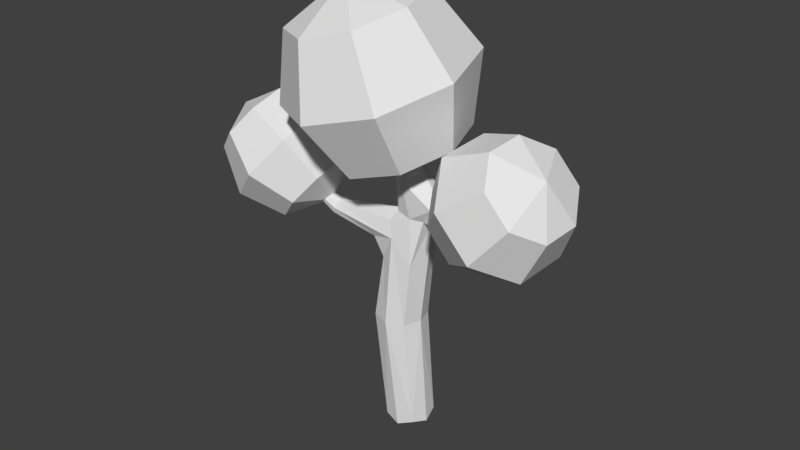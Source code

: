 # Source: SimpleTree.blend  (saved by Blender 2.79.0; exported with 4.5.12 LTS)
import bpy
from mathutils import Matrix  # noqa: F401  (used for matrix-valued properties, if any)

bpy.ops.wm.read_factory_settings(use_empty=True)
scene = bpy.context.scene
scene.name = 'Scene'

# ---- collections
col_collection_1 = bpy.data.collections.new('Collection 1'); scene.collection.children.link(col_collection_1)

# ---- materials (node trees are filled in below, after node groups)
mat_lowpolycolorstexture = bpy.data.materials.new('LowPolyColorsTexture')
mat_lowpolycolorstexture.alpha_threshold = 0.0
mat_lowpolycolorstexture.use_transparent_shadow = False
mat_lowpolycolorstexture.roughness = 0.5

# ---- material node trees

# ---- world
world_world = bpy.data.worlds.new('World'); scene.world = world_world
world_world.color = (0.05088, 0.05088, 0.05088)
world_world.use_sun_shadow = False
world_world.sun_shadow_jitter_overblur = 0.0
world_world.cycles.sampling_method = 'MANUAL'

# ---- meshes
me_sphere_003 = bpy.data.meshes.new('Sphere.003')
me_sphere_003.from_pydata([(0.03042, -0.05962, 2.931), (0.1836, 0.004075, 4.685), (0.543, 0.3028, 4.125), (0.4796, 0.2764, 3.398), (0.3276, -0.4864, 4.615), (0.7466, -0.3909, 4.025), (0.6235, -0.2141, 3.328), (0.08822, -0.9195, 4.468), (0.4081, -1.003, 3.817), (0.3841, -0.6472, 3.181), (-0.3942, -1.041, 4.331), (-0.2742, -1.176, 3.624), (-0.09834, -0.7691, 3.044), (-0.3881, -0.4447, 4.752), (-0.8372, -0.7807, 4.285), (-0.9007, -0.8071, 3.558), (-0.5413, -0.5084, 2.998), (-0.9811, -0.2902, 4.355), (-1.104, -0.1134, 3.658), (-0.6852, -0.0179, 3.068), (-0.7418, 0.1428, 4.502), (-0.7657, 0.499, 3.865), (-0.4459, 0.4151, 3.215), (-0.2593, 0.2647, 4.639), (-0.0834, 0.6714, 4.059), (0.03661, 0.537, 3.352), (-0.9207, -0.1327, 2.366), (-1.604, 0.06055, 3.336), (-1.19, 0.2663, 3.15), (-0.9075, 0.1863, 2.748), (-1.469, -0.2509, 3.43), (-0.9994, -0.1741, 3.282), (-0.7725, -0.1251, 2.842), (-1.505, -0.582, 3.316), (-1.051, -0.6424, 3.121), (-0.8088, -0.4563, 2.728), (-1.691, -0.7388, 3.062), (-1.314, -0.8642, 2.762), (-0.9951, -0.6131, 2.474), (-1.905, -0.3105, 3.198), (-1.918, -0.6295, 2.816), (-1.636, -0.7096, 2.414), (-1.222, -0.5038, 2.228), (-2.053, -0.3181, 2.723), (-1.826, -0.2692, 2.282), (-1.357, -0.1924, 2.135), (-2.017, 0.01301, 2.837), (-1.775, 0.1991, 2.443), (-1.321, 0.1387, 2.249), (-1.831, 0.1699, 3.091), (-1.512, 0.4209, 2.803), (-1.135, 0.2956, 2.503), (0.7205, -0.1843, 2.568), (1.889, -0.2038, 3.007), (1.665, -0.03757, 2.572), (1.181, -0.02949, 2.39), (1.845, -0.5633, 2.956), (1.603, -0.546, 2.5), (1.137, -0.389, 2.339), (1.643, -0.8241, 3.114), (1.317, -0.9147, 2.723), (0.9347, -0.6497, 2.497), (1.402, -0.8334, 3.389), (0.9755, -0.9279, 3.112), (0.6933, -0.659, 2.772), (1.723, -0.4309, 3.441), (1.262, -0.5857, 3.619), (0.7781, -0.5777, 3.437), (0.5537, -0.4114, 3.002), (1.306, -0.2262, 3.67), (0.8405, -0.06927, 3.509), (0.5978, -0.05191, 3.053), (1.508, 0.03452, 3.512), (1.126, 0.2995, 3.286), (0.7997, 0.2088, 2.895), (1.75, 0.0438, 3.237), (1.467, 0.3126, 2.897), (1.041, 0.2181, 2.62), (-0.09159, -0.209, 2.223), (0.3629, 0.1032, 2.564), (0.3357, -0.1507, 2.625), (-0.08875, -0.1519, 3.329), (6.085e-08, 4.678e-08, 2.388e-08), (-0.3882, -0.03348, 2.118), (-0.2853, 0.1592, 2.258), (-0.01606, 0.2339, 2.176), (0.1124, -0.002622, 1.293), (-0.1431, -0.246, 1.289), (-0.2815, 0.009285, 1.953), (-0.08469, -0.1475, 2.904), (-0.08896, 0.04444, 2.947), (0.1132, 0.0432, 2.97), (0.1245, -0.1424, 2.94), (-0.04279, -0.2359, 3.265), (-0.2209, 0.004542, 0.06538), (-0.01194, 0.2193, 0.09365), (0.2017, -0.004085, 0.1112), (-0.01392, -0.2123, 0.08838), (-0.3842, 0.009354, 1.252), (-0.1308, 0.2528, 1.285), (0.2294, 0.02301, 2.439), (0.08988, -0.1596, 2.471), (-0.1275, -0.005916, 2.47), (0.02734, 0.2004, 2.476), (-0.8923, -0.1269, 2.24), (-0.8781, -0.04124, 2.315), (-0.8284, -0.114, 2.389), (-0.8354, -0.1968, 2.31), (0.5838, -0.1665, 2.457), (0.3811, -0.05732, 2.663), (0.6381, -0.1152, 2.393), (0.6051, -0.1032, 2.535), (0.6405, -0.04103, 2.459), (0.01443, 0.1376, 2.871), (0.3617, 0.0577, 2.655), (-0.2195, 0.1923, 2.011), (-0.4469, 0.0595, 2.171), (-0.2301, -0.1648, 1.964), (-0.1839, 0.1672, 0.1197), (0.1592, 0.1684, 0.1623), (0.1514, -0.1754, 0.1624), (0.2109, -0.1052, 2.456), (0.6601, -0.06822, 2.416), (-0.1904, -0.1677, 0.1253), (-0.1639, -0.1671, 3.259), (-0.1092, -0.05396, 3.302), (0.007509, -0.1159, 3.317), (-1.311, -0.2616, 2.642), (-1.282, -0.3178, 2.657), (1.117, -0.4053, 2.885), (1.135, -0.3451, 2.906), (-0.3561, -0.1532, 2.148), (-0.8642, -0.1823, 2.254), (-0.2056, 0.131, 2.404), (-0.3196, 0.1952, 1.286), (0.05486, 0.1858, 1.289), (0.04581, -0.188, 1.29), (0.1709, 0.185, 2.472), (0.1066, -0.1726, 1.959), (0.02102, -0.2121, 2.879), (-0.1402, -0.06437, 2.925), (0.1764, -0.0509, 2.931), (-0.3287, -0.1794, 1.288), (-0.1456, -0.1617, 2.398), (-0.06454, -0.1371, 2.506), (-0.1116, 0.1408, 2.512), (-0.8988, -0.06594, 2.259), (-0.859, -0.06079, 2.377), (-0.8207, -0.1737, 2.369), (0.3544, 0.05631, 2.454), (0.6095, -0.1585, 2.408), (0.5894, -0.1512, 2.518), (0.6248, -0.05458, 2.514)], [], [(25, 24, 2, 3), (23, 13, 1), (0, 25, 3), (24, 23, 1, 2), (0, 3, 6), (2, 1, 4, 5), (3, 2, 5, 6), (1, 13, 4), (4, 13, 7), (0, 6, 9), (5, 4, 7, 8), (6, 5, 8, 9), (9, 8, 11, 12), (7, 13, 10), (0, 9, 12), (8, 7, 10, 11), (12, 11, 15, 16), (10, 13, 14), (0, 12, 16), (11, 10, 14, 15), (16, 15, 18, 19), (14, 13, 17), (0, 16, 19), (15, 14, 17, 18), (19, 18, 21, 22), (17, 13, 20), (0, 19, 22), (18, 17, 20, 21), (22, 21, 24, 25), (20, 13, 23), (0, 22, 25), (21, 20, 23, 24), (51, 50, 28, 29), (49, 39, 27), (26, 51, 29), (50, 49, 27, 28), (26, 29, 32), (28, 27, 30, 31), (29, 28, 31, 32), (27, 39, 30), (30, 39, 33), (26, 32, 35), (31, 30, 33, 34), (32, 31, 34, 35), (35, 34, 37, 38), (33, 39, 36), (26, 35, 38), (34, 33, 36, 37), (38, 37, 41, 42), (36, 39, 40), (26, 38, 42), (37, 36, 40, 41), (42, 41, 44, 45), (40, 39, 43), (26, 42, 45), (41, 40, 43, 44), (45, 44, 47, 48), (43, 39, 46), (26, 45, 48), (44, 43, 46, 47), (48, 47, 50, 51), (46, 39, 49), (26, 48, 51), (47, 46, 49, 50), (77, 76, 54, 55), (75, 65, 53), (52, 77, 55), (76, 75, 53, 54), (52, 55, 58), (54, 53, 56, 57), (55, 54, 57, 58), (53, 65, 56), (56, 65, 59), (52, 58, 61), (57, 56, 59, 60), (58, 57, 60, 61), (61, 60, 63, 64), (59, 65, 62), (52, 61, 64), (60, 59, 62, 63), (64, 63, 67, 68), (62, 65, 66), (52, 64, 68), (63, 62, 66, 67), (68, 67, 70, 71), (66, 65, 69), (52, 68, 71), (67, 66, 69, 70), (71, 70, 73, 74), (69, 65, 72), (52, 71, 74), (70, 69, 72, 73), (74, 73, 76, 77), (72, 65, 75), (52, 74, 77), (73, 72, 75, 76), (80, 139, 101), (142, 88, 98), (88, 134, 98), (103, 145, 113), (113, 145, 90), (106, 133, 147), (78, 138, 101), (140, 145, 102), (102, 144, 140), (79, 149, 137), (106, 148, 143), (143, 102, 106), (102, 133, 106), (83, 116, 115), (115, 88, 83), (92, 139, 141), (109, 114, 141), (79, 113, 91), (92, 141, 93), (92, 93, 139), (89, 93, 124), (139, 89, 140, 144), (100, 149, 110), (112, 149, 79), (111, 152, 109), (101, 139, 144), (101, 121, 80), (113, 137, 103), (90, 145, 140), (147, 133, 105), (101, 143, 78), (148, 107, 78, 143), (100, 137, 149), (131, 78, 107, 132), (146, 105, 84, 116), (132, 104, 83, 131), (84, 105, 133), (146, 116, 83, 104), (123, 94, 82, 97), (81, 93, 126), (81, 126, 125), (81, 125, 124), (81, 124, 93), (118, 95, 82, 94), (119, 96, 82, 95), (120, 97, 82, 96), (117, 131, 83, 88), (80, 109, 141, 139), (133, 103, 85, 84), (84, 115, 116), (85, 115, 84), (114, 79, 91, 141), (85, 103, 137), (135, 99, 85, 137), (79, 137, 113), (121, 138, 100), (101, 138, 121), (131, 117, 78), (115, 134, 88), (88, 142, 117), (115, 85, 99, 134), (86, 100, 138, 136), (137, 100, 86, 135), (87, 78, 117, 142), (136, 138, 78, 87), (124, 125, 90, 140), (89, 139, 93), (124, 140, 89), (125, 113, 90), (125, 126, 91, 113), (126, 141, 91), (98, 94, 123, 142), (93, 141, 126), (118, 94, 98, 134), (134, 99, 95, 118), (119, 95, 99, 135), (86, 96, 119, 135), (120, 96, 86, 136), (87, 97, 120, 136), (123, 97, 87, 142), (128, 127, 104, 132), (144, 143, 101), (145, 133, 102), (102, 143, 144), (103, 133, 145), (127, 146, 104), (127, 128, 106, 147), (127, 147, 105), (105, 146, 127), (128, 148, 106), (150, 121, 100, 110), (128, 132, 107), (107, 148, 128), (152, 112, 79, 114), (121, 150, 108), (108, 80, 121), (109, 152, 114), (151, 111, 109, 80), (110, 149, 122), (151, 80, 108), (130, 129, 110, 122), (112, 122, 149), (129, 150, 110), (129, 130, 111, 151), (129, 151, 108), (108, 150, 129), (130, 152, 111), (130, 122, 112), (112, 152, 130)])
_uv = me_sphere_003.uv_layers.new(name='UVMap')
_uv.uv.foreach_set('vector', [0.2758, 0.9008, 0.3258, 0.9008, 0.3258, 0.9508, 0.2758, 0.9508, 0.2758, 0.9008, 0.3258, 0.9008, 0.3258, 0.9508, 0.2758, 0.9008, 0.3258, 0.9008, 0.3258, 0.9508, 0.2758, 0.9008, 0.3258, 0.9008, 0.3258, 0.9508, 0.2758, 0.9508, 0.2758, 0.9008, 0.3258, 0.9008, 0.3258, 0.9508, 0.2758, 0.9008, 0.3258, 0.9008, 0.3258, 0.9508, 0.2758, 0.9508, 0.2758, 0.9008, 0.3258, 0.9008, 0.3258, 0.9508, 0.2758, 0.9508, 0.2758, 0.9008, 0.3258, 0.9008, 0.3258, 0.9508, 0.2758, 0.9008, 0.3258, 0.9008, 0.3258, 0.9508, 0.2758, 0.9008, 0.3258, 0.9008, 0.3258, 0.9508, 0.2758, 0.9008, 0.3258, 0.9008, 0.3258, 0.9508, 0.2758, 0.9508, 0.2758, 0.9008, 0.3258, 0.9008, 0.3258, 0.9508, 0.2758, 0.9508, 0.2758, 0.9008, 0.3258, 0.9008, 0.3258, 0.9508, 0.2758, 0.9508, 0.2758, 0.9008, 0.3258, 0.9008, 0.3258, 0.9508, 0.2758, 0.9008, 0.3258, 0.9008, 0.3258, 0.9508, 0.2758, 0.9008, 0.3258, 0.9008, 0.3258, 0.9508, 0.2758, 0.9508, 0.2758, 0.9008, 0.3258, 0.9008, 0.3258, 0.9508, 0.2758, 0.9508, 0.2758, 0.9008, 0.3258, 0.9008, 0.3258, 0.9508, 0.2758, 0.9008, 0.3258, 0.9008, 0.3258, 0.9508, 0.2758, 0.9008, 0.3258, 0.9008, 0.3258, 0.9508, 0.2758, 0.9508, 0.2758, 0.9008, 0.3258, 0.9008, 0.3258, 0.9508, 0.2758, 0.9508, 0.2758, 0.9008, 0.3258, 0.9008, 0.3258, 0.9508, 0.2758, 0.9008, 0.3258, 0.9008, 0.3258, 0.9508, 0.2758, 0.9008, 0.3258, 0.9008, 0.3258, 0.9508, 0.2758, 0.9508, 0.2758, 0.9008, 0.3258, 0.9008, 0.3258, 0.9508, 0.2758, 0.9508, 0.2758, 0.9008, 0.3258, 0.9008, 0.3258, 0.9508, 0.2758, 0.9008, 0.3258, 0.9008, 0.3258, 0.9508, 0.2758, 0.9008, 0.3258, 0.9008, 0.3258, 0.9508, 0.2758, 0.9508, 0.2758, 0.9008, 0.3258, 0.9008, 0.3258, 0.9508, 0.2758, 0.9508, 0.2758, 0.9008, 0.3258, 0.9008, 0.3258, 0.9508, 0.2758, 0.9008, 0.3258, 0.9008, 0.3258, 0.9508, 0.2758, 0.9008, 0.3258, 0.9008, 0.3258, 0.9508, 0.2758, 0.9508, 0.268, 0.9047, 0.318, 0.9047, 0.318, 0.9547, 0.268, 0.9547, 0.268, 0.9047, 0.318, 0.9047, 0.318, 0.9547, 0.268, 0.9047, 0.318, 0.9047, 0.318, 0.9547, 0.268, 0.9047, 0.318, 0.9047, 0.318, 0.9547, 0.268, 0.9547, 0.268, 0.9047, 0.318, 0.9047, 0.318, 0.9547, 0.268, 0.9047, 0.318, 0.9047, 0.318, 0.9547, 0.268, 0.9547, 0.268, 0.9047, 0.318, 0.9047, 0.318, 0.9547, 0.268, 0.9547, 0.268, 0.9047, 0.318, 0.9047, 0.318, 0.9547, 0.268, 0.9047, 0.318, 0.9047, 0.318, 0.9547, 0.268, 0.9047, 0.318, 0.9047, 0.318, 0.9547, 0.268, 0.9047, 0.318, 0.9047, 0.318, 0.9547, 0.268, 0.9547, 0.268, 0.9047, 0.318, 0.9047, 0.318, 0.9547, 0.268, 0.9547, 0.268, 0.9047, 0.318, 0.9047, 0.318, 0.9547, 0.268, 0.9547, 0.268, 0.9047, 0.318, 0.9047, 0.318, 0.9547, 0.268, 0.9047, 0.318, 0.9047, 0.318, 0.9547, 0.268, 0.9047, 0.318, 0.9047, 0.318, 0.9547, 0.268, 0.9547, 0.268, 0.9047, 0.318, 0.9047, 0.318, 0.9547, 0.268, 0.9547, 0.268, 0.9047, 0.318, 0.9047, 0.318, 0.9547, 0.268, 0.9047, 0.318, 0.9047, 0.318, 0.9547, 0.268, 0.9047, 0.318, 0.9047, 0.318, 0.9547, 0.268, 0.9547, 0.268, 0.9047, 0.318, 0.9047, 0.318, 0.9547, 0.268, 0.9547, 0.268, 0.9047, 0.318, 0.9047, 0.318, 0.9547, 0.268, 0.9047, 0.318, 0.9047, 0.318, 0.9547, 0.268, 0.9047, 0.318, 0.9047, 0.318, 0.9547, 0.268, 0.9547, 0.268, 0.9047, 0.318, 0.9047, 0.318, 0.9547, 0.268, 0.9547, 0.268, 0.9047, 0.318, 0.9047, 0.318, 0.9547, 0.268, 0.9047, 0.318, 0.9047, 0.318, 0.9547, 0.268, 0.9047, 0.318, 0.9047, 0.318, 0.9547, 0.268, 0.9547, 0.268, 0.9047, 0.318, 0.9047, 0.318, 0.9547, 0.268, 0.9547, 0.268, 0.9047, 0.318, 0.9047, 0.318, 0.9547, 0.268, 0.9047, 0.318, 0.9047, 0.318, 0.9547, 0.268, 0.9047, 0.318, 0.9047, 0.318, 0.9547, 0.268, 0.9547, 0.2758, 0.9008, 0.3258, 0.9008, 0.3258, 0.9508, 0.2758, 0.9508, 0.2758, 0.9008, 0.3258, 0.9008, 0.3258, 0.9508, 0.2758, 0.9008, 0.3258, 0.9008, 0.3258, 0.9508, 0.2758, 0.9008, 0.3258, 0.9008, 0.3258, 0.9508, 0.2758, 0.9508, 0.2758, 0.9008, 0.3258, 0.9008, 0.3258, 0.9508, 0.2758, 0.9008, 0.3258, 0.9008, 0.3258, 0.9508, 0.2758, 0.9508, 0.2758, 0.9008, 0.3258, 0.9008, 0.3258, 0.9508, 0.2758, 0.9508, 0.2758, 0.9008, 0.3258, 0.9008, 0.3258, 0.9508, 0.2758, 0.9008, 0.3258, 0.9008, 0.3258, 0.9508, 0.2758, 0.9008, 0.3258, 0.9008, 0.3258, 0.9508, 0.2758, 0.9008, 0.3258, 0.9008, 0.3258, 0.9508, 0.2758, 0.9508, 0.2758, 0.9008, 0.3258, 0.9008, 0.3258, 0.9508, 0.2758, 0.9508, 0.2758, 0.9008, 0.3258, 0.9008, 0.3258, 0.9508, 0.2758, 0.9508, 0.2758, 0.9008, 0.3258, 0.9008, 0.3258, 0.9508, 0.2758, 0.9008, 0.3258, 0.9008, 0.3258, 0.9508, 0.2758, 0.9008, 0.3258, 0.9008, 0.3258, 0.9508, 0.2758, 0.9508, 0.2758, 0.9008, 0.3258, 0.9008, 0.3258, 0.9508, 0.2758, 0.9508, 0.2758, 0.9008, 0.3258, 0.9008, 0.3258, 0.9508, 0.2758, 0.9008, 0.3258, 0.9008, 0.3258, 0.9508, 0.2758, 0.9008, 0.3258, 0.9008, 0.3258, 0.9508, 0.2758, 0.9508, 0.2758, 0.9008, 0.3258, 0.9008, 0.3258, 0.9508, 0.2758, 0.9508, 0.2758, 0.9008, 0.3258, 0.9008, 0.3258, 0.9508, 0.2758, 0.9008, 0.3258, 0.9008, 0.3258, 0.9508, 0.2758, 0.9008, 0.3258, 0.9008, 0.3258, 0.9508, 0.2758, 0.9508, 0.2758, 0.9008, 0.3258, 0.9008, 0.3258, 0.9508, 0.2758, 0.9508, 0.2758, 0.9008, 0.3258, 0.9008, 0.3258, 0.9508, 0.2758, 0.9008, 0.3258, 0.9008, 0.3258, 0.9508, 0.2758, 0.9008, 0.3258, 0.9008, 0.3258, 0.9508, 0.2758, 0.9508, 0.2758, 0.9008, 0.3258, 0.9008, 0.3258, 0.9508, 0.2758, 0.9508, 0.2758, 0.9008, 0.3258, 0.9008, 0.3258, 0.9508, 0.2758, 0.9008, 0.3258, 0.9008, 0.3258, 0.9508, 0.2758, 0.9008, 0.3258, 0.9008, 0.3258, 0.9508, 0.2758, 0.9508, 0.143, 0.6742, 0.193, 0.6742, 0.193, 0.7242, 0.143, 0.6742, 0.193, 0.6742, 0.193, 0.7242, 0.143, 0.6742, 0.193, 0.6742, 0.193, 0.7242, 0.143, 0.6742, 0.193, 0.6742, 0.193, 0.7242, 0.143, 0.6742, 0.193, 0.6742, 0.193, 0.7242, 0.143, 0.6742, 0.193, 0.6742, 0.193, 0.7242, 0.143, 0.6742, 0.193, 0.6742, 0.193, 0.7242, 0.143, 0.6742, 0.193, 0.6742, 0.193, 0.7242, 0.143, 0.6742, 0.193, 0.6742, 0.193, 0.7242, 0.143, 0.6742, 0.193, 0.6742, 0.193, 0.7242, 0.143, 0.6742, 0.193, 0.6742, 0.193, 0.7242, 0.143, 0.6742, 0.193, 0.6742, 0.193, 0.7242, 0.143, 0.6742, 0.193, 0.6742, 0.193, 0.7242, 0.143, 0.6742, 0.193, 0.6742, 0.193, 0.7242, 0.143, 0.6742, 0.193, 0.6742, 0.193, 0.7242, 0.143, 0.6742, 0.193, 0.6742, 0.193, 0.7242, 0.143, 0.6742, 0.193, 0.6742, 0.193, 0.7242, 0.143, 0.6742, 0.193, 0.6742, 0.193, 0.7242, 0.143, 0.6742, 0.193, 0.6742, 0.193, 0.7242, 0.143, 0.6742, 0.193, 0.6742, 0.193, 0.7242, 0.143, 0.6742, 0.193, 0.6742, 0.193, 0.7242, 0.143, 0.6742, 0.193, 0.6742, 0.193, 0.7242, 0.143, 0.7242, 0.143, 0.6742, 0.193, 0.6742, 0.193, 0.7242, 0.143, 0.6742, 0.193, 0.6742, 0.193, 0.7242, 0.143, 0.6742, 0.193, 0.6742, 0.193, 0.7242, 0.143, 0.6742, 0.193, 0.6742, 0.193, 0.7242, 0.143, 0.6742, 0.193, 0.6742, 0.193, 0.7242, 0.143, 0.6742, 0.193, 0.6742, 0.193, 0.7242, 0.143, 0.6742, 0.193, 0.6742, 0.193, 0.7242, 0.143, 0.6742, 0.193, 0.6742, 0.193, 0.7242, 0.143, 0.6742, 0.193, 0.6742, 0.193, 0.7242, 0.143, 0.6742, 0.193, 0.6742, 0.193, 0.7242, 0.143, 0.7242, 0.143, 0.6742, 0.193, 0.6742, 0.193, 0.7242, 0.143, 0.6742, 0.193, 0.6742, 0.193, 0.7242, 0.143, 0.7242, 0.143, 0.6742, 0.193, 0.6742, 0.193, 0.7242, 0.143, 0.7242, 0.143, 0.6742, 0.193, 0.6742, 0.193, 0.7242, 0.143, 0.7242, 0.143, 0.6742, 0.193, 0.6742, 0.193, 0.7242, 0.143, 0.6742, 0.193, 0.6742, 0.193, 0.7242, 0.143, 0.7242, 0.143, 0.6742, 0.193, 0.6742, 0.193, 0.7242, 0.143, 0.7242, 0.143, 0.6742, 0.193, 0.6742, 0.193, 0.7242, 0.143, 0.6742, 0.193, 0.6742, 0.193, 0.7242, 0.143, 0.6742, 0.193, 0.6742, 0.193, 0.7242, 0.143, 0.6742, 0.193, 0.6742, 0.193, 0.7242, 0.143, 0.6742, 0.193, 0.6742, 0.193, 0.7242, 0.143, 0.7242, 0.143, 0.6742, 0.193, 0.6742, 0.193, 0.7242, 0.143, 0.7242, 0.143, 0.6742, 0.193, 0.6742, 0.193, 0.7242, 0.143, 0.7242, 0.143, 0.6742, 0.193, 0.6742, 0.193, 0.7242, 0.143, 0.7242, 0.143, 0.6742, 0.193, 0.6742, 0.193, 0.7242, 0.143, 0.7242, 0.143, 0.6742, 0.193, 0.6742, 0.193, 0.7242, 0.143, 0.7242, 0.143, 0.6742, 0.193, 0.6742, 0.193, 0.7242, 0.143, 0.6742, 0.193, 0.6742, 0.193, 0.7242, 0.143, 0.6742, 0.193, 0.6742, 0.193, 0.7242, 0.143, 0.7242, 0.143, 0.6742, 0.193, 0.6742, 0.193, 0.7242, 0.143, 0.6742, 0.193, 0.6742, 0.193, 0.7242, 0.143, 0.7242, 0.143, 0.6742, 0.193, 0.6742, 0.193, 0.7242, 0.143, 0.6742, 0.193, 0.6742, 0.193, 0.7242, 0.143, 0.6742, 0.193, 0.6742, 0.193, 0.7242, 0.143, 0.6742, 0.193, 0.6742, 0.193, 0.7242, 0.143, 0.6742, 0.193, 0.6742, 0.193, 0.7242, 0.143, 0.6742, 0.193, 0.6742, 0.193, 0.7242, 0.143, 0.6742, 0.193, 0.6742, 0.193, 0.7242, 0.143, 0.7242, 0.143, 0.6742, 0.193, 0.6742, 0.193, 0.7242, 0.143, 0.7242, 0.143, 0.6742, 0.193, 0.6742, 0.193, 0.7242, 0.143, 0.7242, 0.143, 0.6742, 0.193, 0.6742, 0.193, 0.7242, 0.143, 0.7242, 0.143, 0.6742, 0.193, 0.6742, 0.193, 0.7242, 0.143, 0.7242, 0.143, 0.6742, 0.193, 0.6742, 0.193, 0.7242, 0.143, 0.7242, 0.143, 0.6742, 0.193, 0.6742, 0.193, 0.7242, 0.143, 0.6742, 0.193, 0.6742, 0.193, 0.7242, 0.143, 0.6742, 0.193, 0.6742, 0.193, 0.7242, 0.143, 0.6742, 0.193, 0.6742, 0.193, 0.7242, 0.143, 0.7242, 0.143, 0.6742, 0.193, 0.6742, 0.193, 0.7242, 0.143, 0.6742, 0.193, 0.6742, 0.193, 0.7242, 0.143, 0.7242, 0.143, 0.6742, 0.193, 0.6742, 0.193, 0.7242, 0.143, 0.6742, 0.193, 0.6742, 0.193, 0.7242, 0.143, 0.7242, 0.143, 0.6742, 0.193, 0.6742, 0.193, 0.7242, 0.143, 0.7242, 0.143, 0.6742, 0.193, 0.6742, 0.193, 0.7242, 0.143, 0.7242, 0.143, 0.6742, 0.193, 0.6742, 0.193, 0.7242, 0.143, 0.7242, 0.143, 0.6742, 0.193, 0.6742, 0.193, 0.7242, 0.143, 0.7242, 0.143, 0.6742, 0.193, 0.6742, 0.193, 0.7242, 0.143, 0.7242, 0.143, 0.6742, 0.193, 0.6742, 0.193, 0.7242, 0.143, 0.7242, 0.143, 0.6742, 0.193, 0.6742, 0.193, 0.7242, 0.143, 0.7242, 0.143, 0.6742, 0.193, 0.6742, 0.193, 0.7242, 0.143, 0.6742, 0.193, 0.6742, 0.193, 0.7242, 0.143, 0.6742, 0.193, 0.6742, 0.193, 0.7242, 0.143, 0.6742, 0.193, 0.6742, 0.193, 0.7242, 0.143, 0.6742, 0.193, 0.6742, 0.193, 0.7242, 0.143, 0.6742, 0.193, 0.6742, 0.193, 0.7242, 0.143, 0.7242, 0.143, 0.6742, 0.193, 0.6742, 0.193, 0.7242, 0.143, 0.6742, 0.193, 0.6742, 0.193, 0.7242, 0.143, 0.6742, 0.193, 0.6742, 0.193, 0.7242, 0.143, 0.6742, 0.193, 0.6742, 0.193, 0.7242, 0.143, 0.7242, 0.143, 0.6742, 0.193, 0.6742, 0.193, 0.7242, 0.143, 0.6742, 0.193, 0.6742, 0.193, 0.7242, 0.143, 0.6742, 0.193, 0.6742, 0.193, 0.7242, 0.143, 0.7242, 0.143, 0.6742, 0.193, 0.6742, 0.193, 0.7242, 0.143, 0.6742, 0.193, 0.6742, 0.193, 0.7242, 0.143, 0.6742, 0.193, 0.6742, 0.193, 0.7242, 0.143, 0.6742, 0.193, 0.6742, 0.193, 0.7242, 0.143, 0.7242, 0.143, 0.6742, 0.193, 0.6742, 0.193, 0.7242, 0.143, 0.6742, 0.193, 0.6742, 0.193, 0.7242, 0.143, 0.6742, 0.193, 0.6742, 0.193, 0.7242, 0.143, 0.7242, 0.143, 0.6742, 0.193, 0.6742, 0.193, 0.7242, 0.143, 0.6742, 0.193, 0.6742, 0.193, 0.7242, 0.143, 0.6742, 0.193, 0.6742, 0.193, 0.7242, 0.143, 0.7242, 0.143, 0.6742, 0.193, 0.6742, 0.193, 0.7242, 0.143, 0.6742, 0.193, 0.6742, 0.193, 0.7242, 0.143, 0.6742, 0.193, 0.6742, 0.193, 0.7242, 0.143, 0.6742, 0.193, 0.6742, 0.193, 0.7242, 0.143, 0.6742, 0.193, 0.6742, 0.193, 0.7242])
_ca = me_sphere_003.color_attributes.new('Col', 'BYTE_COLOR', 'CORNER')
_ca.data.foreach_set('color', [1.0, 1.0, 1.0, 1.0, 1.0, 1.0, 1.0, 1.0, 1.0, 1.0, 1.0, 1.0, 1.0, 1.0, 1.0, 1.0, 1.0, 1.0, 1.0, 1.0, 1.0, 1.0, 1.0, 1.0, 1.0, 1.0, 1.0, 1.0, 1.0, 1.0, 1.0, 1.0, 1.0, 1.0, 1.0, 1.0, 1.0, 1.0, 1.0, 1.0, 1.0, 1.0, 1.0, 1.0, 1.0, 1.0, 1.0, 1.0, 1.0, 1.0, 1.0, 1.0, 1.0, 1.0, 1.0, 1.0, 1.0, 1.0, 1.0, 1.0, 1.0, 1.0, 1.0, 1.0, 1.0, 1.0, 1.0, 1.0, 1.0, 1.0, 1.0, 1.0, 1.0, 1.0, 1.0, 1.0, 1.0, 1.0, 1.0, 1.0, 1.0, 1.0, 1.0, 1.0, 1.0, 1.0, 1.0, 1.0, 1.0, 1.0, 1.0, 1.0, 1.0, 1.0, 1.0, 1.0, 1.0, 1.0, 1.0, 1.0, 1.0, 1.0, 1.0, 1.0, 1.0, 1.0, 1.0, 1.0, 1.0, 1.0, 1.0, 1.0, 1.0, 1.0, 1.0, 1.0, 1.0, 1.0, 1.0, 1.0, 1.0, 1.0, 1.0, 1.0, 1.0, 1.0, 1.0, 1.0, 1.0, 1.0, 1.0, 1.0, 1.0, 1.0, 1.0, 1.0, 1.0, 1.0, 1.0, 1.0, 1.0, 1.0, 1.0, 1.0, 1.0, 1.0, 1.0, 1.0, 1.0, 1.0, 1.0, 1.0, 1.0, 1.0, 1.0, 1.0, 1.0, 1.0, 1.0, 1.0, 1.0, 1.0, 1.0, 1.0, 1.0, 1.0, 1.0, 1.0, 1.0, 1.0, 1.0, 1.0, 1.0, 1.0, 1.0, 1.0, 1.0, 1.0, 1.0, 1.0, 1.0, 1.0, 1.0, 1.0, 1.0, 1.0, 1.0, 1.0, 1.0, 1.0, 1.0, 1.0, 1.0, 1.0, 1.0, 1.0, 1.0, 1.0, 1.0, 1.0, 1.0, 1.0, 1.0, 1.0, 1.0, 1.0, 1.0, 1.0, 1.0, 1.0, 1.0, 1.0, 1.0, 1.0, 1.0, 1.0, 1.0, 1.0, 1.0, 1.0, 1.0, 1.0, 1.0, 1.0, 1.0, 1.0, 1.0, 1.0, 1.0, 1.0, 1.0, 1.0, 1.0, 1.0, 1.0, 1.0, 1.0, 1.0, 1.0, 1.0, 1.0, 1.0, 1.0, 1.0, 1.0, 1.0, 1.0, 1.0, 1.0, 1.0, 1.0, 1.0, 1.0, 1.0, 1.0, 1.0, 1.0, 1.0, 1.0, 1.0, 1.0, 1.0, 1.0, 1.0, 1.0, 1.0, 1.0, 1.0, 1.0, 1.0, 1.0, 1.0, 1.0, 1.0, 1.0, 1.0, 1.0, 1.0, 1.0, 1.0, 1.0, 1.0, 1.0, 1.0, 1.0, 1.0, 1.0, 1.0, 1.0, 1.0, 1.0, 1.0, 1.0, 1.0, 1.0, 1.0, 1.0, 1.0, 1.0, 1.0, 1.0, 1.0, 1.0, 1.0, 1.0, 1.0, 1.0, 1.0, 1.0, 1.0, 1.0, 1.0, 1.0, 1.0, 1.0, 1.0, 1.0, 1.0, 1.0, 1.0, 1.0, 1.0, 1.0, 1.0, 1.0, 1.0, 1.0, 1.0, 1.0, 1.0, 1.0, 1.0, 1.0, 1.0, 1.0, 1.0, 1.0, 1.0, 1.0, 1.0, 1.0, 1.0, 1.0, 1.0, 1.0, 1.0, 1.0, 1.0, 1.0, 1.0, 1.0, 1.0, 1.0, 1.0, 1.0, 1.0, 1.0, 1.0, 1.0, 1.0, 1.0, 1.0, 1.0, 1.0, 1.0, 1.0, 1.0, 1.0, 1.0, 1.0, 1.0, 1.0, 1.0, 1.0, 1.0, 1.0, 1.0, 1.0, 1.0, 1.0, 1.0, 1.0, 1.0, 1.0, 1.0, 1.0, 1.0, 1.0, 1.0, 1.0, 1.0, 1.0, 1.0, 1.0, 1.0, 1.0, 1.0, 1.0, 1.0, 1.0, 1.0, 1.0, 1.0, 1.0, 1.0, 1.0, 1.0, 1.0, 1.0, 1.0, 1.0, 1.0, 1.0, 1.0, 1.0, 1.0, 1.0, 1.0, 1.0, 1.0, 1.0, 1.0, 1.0, 1.0, 1.0, 1.0, 1.0, 1.0, 1.0, 1.0, 1.0, 1.0, 1.0, 1.0, 1.0, 1.0, 1.0, 1.0, 1.0, 1.0, 1.0, 1.0, 1.0, 1.0, 1.0, 1.0, 1.0, 1.0, 1.0, 1.0, 1.0, 1.0, 1.0, 1.0, 1.0, 1.0, 1.0, 1.0, 1.0, 1.0, 1.0, 1.0, 1.0, 1.0, 1.0, 1.0, 1.0, 1.0, 1.0, 1.0, 1.0, 1.0, 1.0, 1.0, 1.0, 1.0, 1.0, 1.0, 1.0, 1.0, 1.0, 1.0, 1.0, 1.0, 1.0, 1.0, 1.0, 1.0, 1.0, 1.0, 1.0, 1.0, 1.0, 1.0, 1.0, 1.0, 1.0, 1.0, 1.0, 1.0, 1.0, 1.0, 1.0, 1.0, 1.0, 1.0, 1.0, 1.0, 1.0, 1.0, 1.0, 1.0, 1.0, 1.0, 1.0, 1.0, 1.0, 1.0, 1.0, 1.0, 1.0, 1.0, 1.0, 1.0, 1.0, 1.0, 1.0, 1.0, 1.0, 1.0, 1.0, 1.0, 1.0, 1.0, 1.0, 1.0, 1.0, 1.0, 1.0, 1.0, 1.0, 1.0, 1.0, 1.0, 1.0, 1.0, 1.0, 1.0, 1.0, 1.0, 1.0, 1.0, 1.0, 1.0, 1.0, 1.0, 1.0, 1.0, 1.0, 1.0, 1.0, 1.0, 1.0, 1.0, 1.0, 1.0, 1.0, 1.0, 1.0, 1.0, 1.0, 1.0, 1.0, 1.0, 1.0, 1.0, 1.0, 1.0, 1.0, 1.0, 1.0, 1.0, 1.0, 1.0, 1.0, 1.0, 1.0, 1.0, 1.0, 1.0, 1.0, 1.0, 1.0, 1.0, 1.0, 1.0, 1.0, 1.0, 1.0, 1.0, 1.0, 1.0, 1.0, 1.0, 1.0, 1.0, 1.0, 1.0, 1.0, 1.0, 1.0, 1.0, 1.0, 1.0, 1.0, 1.0, 1.0, 1.0, 1.0, 1.0, 1.0, 1.0, 1.0, 1.0, 1.0, 1.0, 1.0, 1.0, 1.0, 1.0, 1.0, 1.0, 1.0, 1.0, 1.0, 1.0, 1.0, 1.0, 1.0, 1.0, 1.0, 1.0, 1.0, 1.0, 1.0, 1.0, 1.0, 1.0, 1.0, 1.0, 1.0, 1.0, 1.0, 1.0, 1.0, 1.0, 1.0, 1.0, 1.0, 1.0, 1.0, 1.0, 1.0, 1.0, 1.0, 1.0, 1.0, 1.0, 1.0, 1.0, 1.0, 1.0, 1.0, 1.0, 1.0, 1.0, 1.0, 1.0, 1.0, 1.0, 1.0, 1.0, 1.0, 1.0, 1.0, 1.0, 1.0, 1.0, 1.0, 1.0, 1.0, 1.0, 1.0, 1.0, 1.0, 1.0, 1.0, 1.0, 1.0, 1.0, 1.0, 1.0, 1.0, 1.0, 1.0, 1.0, 1.0, 1.0, 1.0, 1.0, 1.0, 1.0, 1.0, 1.0, 1.0, 1.0, 1.0, 1.0, 1.0, 1.0, 1.0, 1.0, 1.0, 1.0, 1.0, 1.0, 1.0, 1.0, 1.0, 1.0, 1.0, 1.0, 1.0, 1.0, 1.0, 1.0, 1.0, 1.0, 1.0, 1.0, 1.0, 1.0, 1.0, 1.0, 1.0, 1.0, 1.0, 1.0, 1.0, 1.0, 1.0, 1.0, 1.0, 1.0, 1.0, 1.0, 1.0, 1.0, 1.0, 1.0, 1.0, 1.0, 1.0, 1.0, 1.0, 1.0, 1.0, 1.0, 1.0, 1.0, 1.0, 1.0, 1.0, 1.0, 1.0, 1.0, 1.0, 1.0, 1.0, 1.0, 1.0, 1.0, 1.0, 1.0, 1.0, 1.0, 1.0, 1.0, 1.0, 1.0, 1.0, 1.0, 1.0, 1.0, 1.0, 1.0, 1.0, 1.0, 1.0, 1.0, 1.0, 1.0, 1.0, 1.0, 1.0, 1.0, 1.0, 1.0, 1.0, 1.0, 1.0, 1.0, 1.0, 1.0, 1.0, 1.0, 1.0, 1.0, 1.0, 1.0, 1.0, 1.0, 1.0, 1.0, 1.0, 1.0, 1.0, 1.0, 1.0, 1.0, 1.0, 1.0, 1.0, 1.0, 1.0, 1.0, 1.0, 1.0, 1.0, 1.0, 1.0, 1.0, 1.0, 1.0, 1.0, 1.0, 1.0, 1.0, 1.0, 1.0, 1.0, 1.0, 1.0, 1.0, 1.0, 1.0, 1.0, 1.0, 1.0, 1.0, 1.0, 1.0, 1.0, 1.0, 1.0, 1.0, 1.0, 1.0, 1.0, 1.0, 1.0, 1.0, 1.0, 1.0, 1.0, 1.0, 1.0, 1.0, 1.0, 1.0, 1.0, 1.0, 1.0, 1.0, 1.0, 1.0, 1.0, 1.0, 1.0, 1.0, 1.0, 1.0, 1.0, 1.0, 1.0, 1.0, 1.0, 1.0, 1.0, 1.0, 1.0, 1.0, 1.0, 1.0, 1.0, 1.0, 1.0, 1.0, 1.0, 1.0, 1.0, 1.0, 1.0, 1.0, 1.0, 1.0, 1.0, 1.0, 1.0, 1.0, 1.0, 1.0, 1.0, 1.0, 1.0, 1.0, 1.0, 1.0, 1.0, 1.0, 1.0, 1.0, 1.0, 1.0, 1.0, 1.0, 1.0, 1.0, 1.0, 1.0, 1.0, 1.0, 1.0, 1.0, 1.0, 1.0, 1.0, 1.0, 1.0, 1.0, 1.0, 1.0, 1.0, 1.0, 1.0, 1.0, 1.0, 1.0, 1.0, 1.0, 1.0, 1.0, 1.0, 1.0, 1.0, 1.0, 1.0, 1.0, 1.0, 1.0, 1.0, 1.0, 1.0, 1.0, 1.0, 1.0, 1.0, 1.0, 1.0, 1.0, 1.0, 1.0, 1.0, 1.0, 1.0, 1.0, 1.0, 1.0, 1.0, 1.0, 1.0, 1.0, 1.0, 1.0, 1.0, 1.0, 1.0, 1.0, 1.0, 1.0, 1.0, 1.0, 1.0, 1.0, 1.0, 1.0, 1.0, 1.0, 1.0, 1.0, 1.0, 1.0, 1.0, 1.0, 1.0, 1.0, 1.0, 1.0, 1.0, 1.0, 1.0, 1.0, 1.0, 1.0, 1.0, 1.0, 1.0, 1.0, 1.0, 1.0, 1.0, 1.0, 1.0, 1.0, 1.0, 1.0, 1.0, 1.0, 1.0, 1.0, 1.0, 1.0, 1.0, 1.0, 1.0, 1.0, 1.0, 1.0, 1.0, 1.0, 1.0, 1.0, 1.0, 1.0, 1.0, 1.0, 1.0, 1.0, 1.0, 1.0, 1.0, 1.0, 1.0, 1.0, 1.0, 1.0, 1.0, 1.0, 1.0, 1.0, 1.0, 1.0, 1.0, 1.0, 1.0, 1.0, 1.0, 1.0, 1.0, 1.0, 1.0, 1.0, 1.0, 1.0, 1.0, 1.0, 1.0, 1.0, 1.0, 1.0, 1.0, 1.0, 1.0, 1.0, 1.0, 1.0, 1.0, 1.0, 1.0, 1.0, 1.0, 1.0, 1.0, 1.0, 1.0, 1.0, 1.0, 1.0, 1.0, 1.0, 1.0, 1.0, 1.0, 1.0, 1.0, 1.0, 1.0, 1.0, 1.0, 1.0, 1.0, 1.0, 1.0, 1.0, 1.0, 1.0, 1.0, 1.0, 1.0, 1.0, 1.0, 1.0, 1.0, 1.0, 1.0, 1.0, 1.0, 1.0, 1.0, 1.0, 1.0, 1.0, 1.0, 1.0, 1.0, 1.0, 1.0, 1.0, 1.0, 1.0, 1.0, 1.0, 1.0, 1.0, 1.0, 1.0, 1.0, 1.0, 1.0, 1.0, 1.0, 1.0, 1.0, 1.0, 1.0, 1.0, 1.0, 1.0, 1.0, 1.0, 1.0, 1.0, 1.0, 1.0, 1.0, 1.0, 1.0, 1.0, 1.0, 1.0, 1.0, 1.0, 1.0, 1.0, 1.0, 1.0, 1.0, 1.0, 1.0, 1.0, 1.0, 1.0, 1.0, 1.0, 1.0, 1.0, 1.0, 1.0, 1.0, 1.0, 1.0, 1.0, 1.0, 1.0, 1.0, 1.0, 1.0, 1.0, 1.0, 1.0, 1.0, 1.0, 1.0, 1.0, 1.0, 1.0, 1.0, 1.0, 1.0, 1.0, 1.0, 1.0, 1.0, 1.0, 1.0, 1.0, 1.0, 1.0, 1.0, 1.0, 1.0, 1.0, 1.0, 1.0, 1.0, 1.0, 1.0, 1.0, 1.0, 1.0, 1.0, 1.0, 1.0, 1.0, 1.0, 1.0, 1.0, 1.0, 1.0, 1.0, 1.0, 1.0, 1.0, 1.0, 1.0, 1.0, 1.0, 1.0, 1.0, 1.0, 1.0, 1.0, 1.0, 1.0, 1.0, 1.0, 1.0, 1.0, 1.0, 1.0, 1.0, 1.0, 1.0, 1.0, 1.0, 1.0, 1.0, 1.0, 1.0, 1.0, 1.0, 1.0, 1.0, 1.0, 1.0, 1.0, 1.0, 1.0, 1.0, 1.0, 1.0, 1.0, 1.0, 1.0, 1.0, 1.0, 1.0, 1.0, 1.0, 1.0, 1.0, 1.0, 1.0, 1.0, 1.0, 1.0, 1.0, 1.0, 1.0, 1.0, 1.0, 1.0, 1.0, 1.0, 1.0, 1.0, 1.0, 1.0, 1.0, 1.0, 1.0, 1.0, 1.0, 1.0, 1.0, 1.0, 1.0, 1.0, 1.0, 1.0, 1.0, 1.0, 1.0, 1.0, 1.0, 1.0, 1.0, 1.0, 1.0, 1.0, 1.0, 1.0, 1.0, 1.0, 1.0, 1.0, 1.0, 1.0, 1.0, 1.0, 1.0, 1.0, 1.0, 1.0, 1.0, 1.0, 1.0, 1.0, 1.0, 1.0, 1.0, 1.0, 1.0, 1.0, 1.0, 1.0, 1.0, 1.0, 1.0, 1.0, 1.0, 1.0, 1.0, 1.0, 1.0, 1.0, 1.0, 1.0, 1.0, 1.0, 1.0, 1.0, 1.0, 1.0, 1.0, 1.0, 1.0, 1.0, 1.0, 1.0, 1.0, 1.0, 1.0, 1.0, 1.0, 1.0, 1.0, 1.0, 1.0, 1.0, 1.0, 1.0, 1.0, 1.0, 1.0, 1.0, 1.0, 1.0, 1.0, 1.0, 1.0, 1.0, 1.0, 1.0, 1.0, 1.0, 1.0, 1.0, 1.0, 1.0, 1.0, 1.0, 1.0, 1.0, 1.0, 1.0, 1.0, 1.0, 1.0, 1.0, 1.0, 1.0, 1.0, 1.0, 1.0, 1.0, 1.0, 1.0, 1.0, 1.0, 1.0, 1.0, 1.0, 1.0, 1.0, 1.0, 1.0, 1.0, 1.0, 1.0, 1.0, 1.0, 1.0, 1.0, 1.0, 1.0, 1.0, 1.0, 1.0, 1.0, 1.0, 1.0, 1.0, 1.0, 1.0, 1.0, 1.0, 1.0, 1.0, 1.0, 1.0, 1.0, 1.0, 1.0, 1.0, 1.0, 1.0, 1.0, 1.0, 1.0, 1.0, 1.0, 1.0, 1.0, 1.0, 1.0, 1.0, 1.0, 1.0, 1.0, 1.0, 1.0, 1.0, 1.0, 1.0, 1.0, 1.0, 1.0, 1.0, 1.0, 1.0, 1.0, 1.0, 1.0, 1.0, 1.0, 1.0, 1.0, 1.0, 1.0, 1.0, 1.0, 1.0, 1.0, 1.0, 1.0, 1.0, 1.0, 1.0, 1.0, 1.0, 1.0, 1.0, 1.0, 1.0, 1.0, 1.0, 1.0, 1.0, 1.0, 1.0, 1.0, 1.0, 1.0, 1.0, 1.0, 1.0, 1.0, 1.0, 1.0, 1.0, 1.0, 1.0, 1.0, 1.0, 1.0, 1.0, 1.0, 1.0, 1.0, 1.0, 1.0, 1.0, 1.0, 1.0, 1.0, 1.0, 1.0, 1.0, 1.0, 1.0, 1.0, 1.0, 1.0, 1.0, 1.0, 1.0, 1.0, 1.0, 1.0, 1.0, 1.0, 1.0, 1.0, 1.0, 1.0, 1.0, 1.0, 1.0, 1.0, 1.0, 1.0, 1.0, 1.0, 1.0, 1.0, 1.0, 1.0, 1.0, 1.0, 1.0, 1.0, 1.0, 1.0, 1.0, 1.0, 1.0, 1.0, 1.0, 1.0, 1.0, 1.0, 1.0, 1.0, 1.0, 1.0, 1.0, 1.0, 1.0, 1.0, 1.0, 1.0, 1.0, 1.0, 1.0, 1.0, 1.0, 1.0, 1.0, 1.0, 1.0, 1.0, 1.0, 1.0, 1.0, 1.0, 1.0, 1.0, 1.0, 1.0, 1.0, 1.0, 1.0, 1.0, 1.0, 1.0, 1.0, 1.0, 1.0, 1.0, 1.0, 1.0, 1.0, 1.0, 1.0, 1.0, 1.0, 1.0, 1.0, 1.0, 1.0, 1.0, 1.0, 1.0, 1.0, 1.0, 1.0, 1.0, 1.0, 1.0, 1.0, 1.0, 1.0, 1.0, 1.0, 1.0, 1.0, 1.0, 1.0, 1.0, 1.0, 1.0, 1.0, 1.0, 1.0, 1.0, 1.0, 1.0, 1.0, 1.0, 1.0, 1.0, 1.0, 1.0, 1.0, 1.0, 1.0, 1.0, 1.0, 1.0, 1.0, 1.0, 1.0, 1.0, 1.0, 1.0, 1.0, 1.0, 1.0, 1.0, 1.0, 1.0, 1.0, 1.0, 1.0, 1.0, 1.0, 1.0, 1.0, 1.0, 1.0, 1.0, 1.0, 1.0, 1.0, 1.0, 1.0, 1.0, 1.0, 1.0, 1.0, 1.0, 1.0, 1.0, 1.0, 1.0, 1.0, 1.0, 1.0, 1.0, 1.0, 1.0, 1.0, 1.0, 1.0, 1.0, 1.0, 1.0, 1.0, 1.0, 1.0, 1.0, 1.0, 1.0, 1.0, 1.0, 1.0, 1.0, 1.0, 1.0, 1.0, 1.0, 1.0, 1.0, 1.0, 1.0, 1.0, 1.0, 1.0, 1.0, 1.0, 1.0, 1.0, 1.0, 1.0, 1.0, 1.0, 1.0, 1.0, 1.0, 1.0, 1.0, 1.0, 1.0, 1.0, 1.0, 1.0, 1.0, 1.0, 1.0, 1.0, 1.0, 1.0, 1.0, 1.0, 1.0, 1.0, 1.0, 1.0, 1.0, 1.0, 1.0, 1.0, 1.0, 1.0, 1.0, 1.0, 1.0, 1.0, 1.0, 1.0, 1.0, 1.0, 1.0, 1.0, 1.0, 1.0, 1.0, 1.0, 1.0, 1.0, 1.0, 1.0, 1.0, 1.0, 1.0, 1.0, 1.0, 1.0, 1.0, 1.0, 1.0, 1.0, 1.0, 1.0, 1.0, 1.0, 1.0, 1.0, 1.0, 1.0, 1.0, 1.0, 1.0, 1.0, 1.0, 1.0, 1.0, 1.0, 1.0, 1.0, 1.0, 1.0, 1.0, 1.0, 1.0, 1.0, 1.0, 1.0, 1.0, 1.0, 1.0, 1.0, 1.0, 1.0, 1.0, 1.0, 1.0, 1.0, 1.0, 1.0, 1.0, 1.0, 1.0, 1.0, 1.0, 1.0, 1.0, 1.0, 1.0, 1.0, 1.0, 1.0, 1.0, 1.0, 1.0, 1.0, 1.0, 1.0, 1.0, 1.0, 1.0, 1.0, 1.0, 1.0, 1.0, 1.0, 1.0, 1.0, 1.0, 1.0, 1.0, 1.0, 1.0, 1.0, 1.0, 1.0, 1.0, 1.0, 1.0, 1.0, 1.0, 1.0, 1.0, 1.0, 1.0, 1.0, 1.0, 1.0, 1.0, 1.0, 1.0, 1.0, 1.0, 1.0, 1.0, 1.0, 1.0, 1.0, 1.0, 1.0, 1.0, 1.0, 1.0, 1.0, 1.0, 1.0, 1.0, 1.0, 1.0, 1.0, 1.0, 1.0, 1.0, 1.0, 1.0, 1.0, 1.0, 1.0, 1.0, 1.0, 1.0, 1.0, 1.0, 1.0, 1.0, 1.0, 1.0, 1.0, 1.0, 1.0, 1.0, 1.0, 1.0, 1.0, 1.0, 1.0, 1.0, 1.0, 1.0, 1.0, 1.0, 1.0, 1.0, 1.0, 1.0, 1.0, 1.0, 1.0, 1.0, 1.0, 1.0, 1.0, 1.0, 1.0, 1.0, 1.0, 1.0, 1.0, 1.0, 1.0, 1.0, 1.0, 1.0, 1.0, 1.0, 1.0, 1.0, 1.0, 1.0, 1.0, 1.0, 1.0, 1.0, 1.0, 1.0, 1.0, 1.0, 1.0, 1.0, 1.0, 1.0, 1.0, 1.0, 1.0, 1.0, 1.0, 1.0, 1.0, 1.0, 1.0, 1.0, 1.0, 1.0, 1.0, 1.0, 1.0, 1.0, 1.0, 1.0, 1.0, 1.0, 1.0, 1.0, 1.0, 1.0, 1.0, 1.0, 1.0, 1.0, 1.0, 1.0, 1.0, 1.0, 1.0, 1.0, 1.0, 1.0, 1.0, 1.0, 1.0, 1.0, 1.0, 1.0, 1.0, 1.0, 1.0, 1.0, 1.0, 1.0, 1.0, 1.0, 1.0, 1.0, 1.0, 1.0, 1.0, 1.0, 1.0, 1.0, 1.0, 1.0, 1.0, 1.0, 1.0, 1.0, 1.0, 1.0, 1.0, 1.0, 1.0, 1.0, 1.0, 1.0, 1.0, 1.0, 1.0, 1.0, 1.0, 1.0, 1.0, 1.0, 1.0, 1.0, 1.0, 1.0, 1.0, 1.0, 1.0, 1.0, 1.0, 1.0, 1.0, 1.0, 1.0, 1.0, 1.0, 1.0, 1.0, 1.0, 1.0, 1.0, 1.0, 1.0, 1.0, 1.0, 1.0, 1.0, 1.0, 1.0, 1.0, 1.0, 1.0, 1.0, 1.0, 1.0, 1.0, 1.0, 1.0, 1.0, 1.0, 1.0, 1.0, 1.0, 1.0, 1.0, 1.0, 1.0, 1.0, 1.0, 1.0, 1.0, 1.0, 1.0, 1.0, 1.0, 1.0, 1.0, 1.0, 1.0, 1.0, 1.0, 1.0, 1.0, 1.0, 1.0, 1.0, 1.0, 1.0, 1.0, 1.0, 1.0, 1.0, 1.0, 1.0, 1.0, 1.0, 1.0, 1.0, 1.0, 1.0, 1.0, 1.0, 1.0, 1.0, 1.0, 1.0, 1.0, 1.0, 1.0, 1.0, 1.0, 1.0, 1.0, 1.0, 1.0, 1.0, 1.0, 1.0, 1.0, 1.0, 1.0, 1.0, 1.0, 1.0, 1.0, 1.0, 1.0, 1.0, 1.0, 1.0, 1.0, 1.0, 1.0, 1.0, 1.0, 1.0, 1.0, 1.0, 1.0, 1.0, 1.0, 1.0, 1.0, 1.0, 1.0, 1.0, 1.0, 1.0, 1.0, 1.0, 1.0, 1.0, 1.0, 1.0, 1.0, 1.0, 1.0, 1.0, 1.0, 1.0, 1.0, 1.0, 1.0, 1.0, 1.0, 1.0, 1.0, 1.0, 1.0, 1.0, 1.0, 1.0, 1.0, 1.0, 1.0, 1.0, 1.0, 1.0, 1.0, 1.0, 1.0, 1.0, 1.0, 1.0, 1.0, 1.0, 1.0, 1.0, 1.0, 1.0, 1.0, 1.0, 1.0, 1.0, 1.0, 1.0, 1.0, 1.0, 1.0, 1.0, 1.0, 1.0, 1.0, 1.0, 1.0, 1.0, 1.0, 1.0, 1.0, 1.0, 1.0, 1.0, 1.0, 1.0, 1.0, 1.0, 1.0, 1.0, 1.0, 1.0, 1.0, 1.0, 1.0, 1.0, 1.0, 1.0, 1.0, 1.0, 1.0, 1.0, 1.0, 1.0, 1.0, 1.0, 1.0, 1.0, 1.0, 1.0, 1.0, 1.0, 1.0, 1.0, 1.0, 1.0, 1.0, 1.0, 1.0, 1.0, 1.0, 1.0, 1.0, 1.0, 1.0, 1.0, 1.0, 1.0, 1.0, 1.0, 1.0, 1.0, 1.0, 1.0, 1.0, 1.0, 1.0, 1.0, 1.0, 1.0, 1.0, 1.0, 1.0, 1.0, 1.0, 1.0, 1.0, 1.0, 1.0, 1.0, 1.0, 1.0, 1.0, 1.0, 1.0, 1.0, 1.0, 1.0, 1.0, 1.0, 1.0, 1.0, 1.0, 1.0, 1.0, 1.0, 1.0, 1.0, 1.0, 1.0, 1.0, 1.0, 1.0, 1.0, 1.0, 1.0, 1.0, 1.0, 1.0, 1.0, 1.0, 1.0, 1.0, 1.0, 1.0, 1.0, 1.0, 1.0, 1.0, 1.0, 1.0, 1.0, 1.0, 1.0, 1.0, 1.0, 1.0, 1.0, 1.0, 1.0, 1.0, 1.0, 1.0, 1.0, 1.0, 1.0, 1.0, 1.0, 1.0, 1.0, 1.0, 1.0, 1.0, 1.0, 1.0, 1.0, 1.0, 1.0, 1.0, 1.0, 1.0, 1.0, 1.0, 1.0, 1.0, 1.0, 1.0, 1.0, 1.0, 1.0, 1.0, 1.0, 1.0, 1.0, 1.0, 1.0, 1.0, 1.0, 1.0, 1.0, 1.0, 1.0, 1.0, 1.0, 1.0, 1.0, 1.0, 1.0, 1.0, 1.0, 1.0, 1.0, 1.0, 1.0, 1.0, 1.0, 1.0, 1.0, 1.0, 1.0, 1.0, 1.0, 1.0, 1.0, 1.0, 1.0, 1.0, 1.0, 1.0, 1.0, 1.0, 1.0, 1.0, 1.0, 1.0, 1.0, 1.0, 1.0, 1.0, 1.0, 1.0, 1.0, 1.0, 1.0, 1.0, 1.0, 1.0, 1.0, 1.0, 1.0, 1.0, 1.0, 1.0, 1.0, 1.0, 1.0, 1.0, 1.0, 1.0, 1.0, 1.0, 1.0, 1.0, 1.0, 1.0, 1.0, 1.0, 1.0, 1.0, 1.0, 1.0, 1.0, 1.0, 1.0, 1.0, 1.0, 1.0, 1.0, 1.0, 1.0, 1.0, 1.0, 1.0, 1.0, 1.0, 1.0, 1.0, 1.0, 1.0, 1.0, 1.0, 1.0, 1.0, 1.0, 1.0, 1.0, 1.0, 1.0, 1.0, 1.0, 1.0, 1.0, 1.0, 1.0, 1.0, 1.0, 1.0, 1.0, 1.0, 1.0, 1.0, 1.0, 1.0, 1.0, 1.0, 1.0, 1.0, 1.0, 1.0, 1.0, 1.0, 1.0, 1.0, 1.0, 1.0, 1.0, 1.0, 1.0, 1.0, 1.0, 1.0, 1.0, 1.0, 1.0, 1.0, 1.0, 1.0, 1.0, 1.0, 1.0, 1.0, 1.0, 1.0, 1.0, 1.0, 1.0, 1.0, 1.0, 1.0, 1.0, 1.0, 1.0, 1.0, 1.0, 1.0, 1.0, 1.0, 1.0, 1.0, 1.0, 1.0, 1.0, 1.0, 1.0, 1.0, 1.0, 1.0, 1.0, 1.0, 1.0, 1.0, 1.0, 1.0, 1.0, 1.0, 1.0, 1.0, 1.0, 1.0, 1.0, 1.0, 1.0, 1.0, 1.0, 1.0, 1.0, 1.0, 1.0, 1.0, 1.0, 1.0, 1.0, 1.0, 1.0, 1.0, 1.0, 1.0, 1.0, 1.0, 1.0, 1.0, 1.0, 1.0, 1.0, 1.0, 1.0, 1.0, 1.0, 1.0, 1.0, 1.0, 1.0, 1.0, 1.0, 1.0, 1.0, 1.0, 1.0, 1.0, 1.0, 1.0, 1.0, 1.0, 1.0, 1.0, 1.0, 1.0, 1.0, 1.0, 1.0, 1.0, 1.0, 1.0, 1.0, 1.0, 1.0, 1.0, 1.0, 1.0, 1.0, 1.0, 1.0, 1.0, 1.0, 1.0, 1.0, 1.0, 1.0, 1.0, 1.0, 1.0, 1.0, 1.0, 1.0, 1.0, 1.0, 1.0, 1.0, 1.0, 1.0, 1.0, 1.0, 1.0, 1.0, 1.0, 1.0, 1.0, 1.0, 1.0, 1.0, 1.0, 1.0, 1.0, 1.0, 1.0, 1.0, 1.0, 1.0, 1.0, 1.0, 1.0, 1.0, 1.0, 1.0, 1.0, 1.0, 1.0, 1.0, 1.0, 1.0, 1.0, 1.0, 1.0, 1.0, 1.0, 1.0, 1.0, 1.0, 1.0, 1.0, 1.0, 1.0, 1.0, 1.0, 1.0, 1.0, 1.0, 1.0, 1.0, 1.0, 1.0, 1.0, 1.0, 1.0, 1.0, 1.0, 1.0, 1.0, 1.0, 1.0, 1.0, 1.0, 1.0, 1.0, 1.0, 1.0, 1.0, 1.0, 1.0, 1.0, 1.0, 1.0, 1.0, 1.0, 1.0, 1.0, 1.0, 1.0, 1.0, 1.0, 1.0, 1.0, 1.0, 1.0, 1.0, 1.0, 1.0, 1.0, 1.0, 1.0, 1.0, 1.0, 1.0, 1.0, 1.0, 1.0, 1.0, 1.0, 1.0, 1.0, 1.0, 1.0, 1.0, 1.0, 1.0, 1.0, 1.0, 1.0, 1.0, 1.0, 1.0])
me_sphere_003.materials.append(mat_lowpolycolorstexture)
me_sphere_003.use_remesh_preserve_volume = False
me_sphere_003.use_remesh_preserve_attributes = False
me_sphere_003.use_mirror_vertex_groups = False
me_sphere_003.update()
arm_armature_001 = bpy.data.armatures.new('Armature.001')  # bones are not reproduced

# ---- objects
ob_simpletree = bpy.data.objects.new('SimpleTree', arm_armature_001)
ob_simpletreemesh = bpy.data.objects.new('SimpleTreeMesh', me_sphere_003)

# ---- transforms, parenting, visibility, modifiers, constraints
ob_simpletree.location = (0.0, 0.0, 0.0)
ob_simpletree.show_in_front = True
ob_simpletree.lineart.crease_threshold = 0.0
ob_simpletreemesh.parent = ob_simpletree
ob_simpletreemesh.location = (0.0, 0.0, 0.0)
ob_simpletreemesh.lineart.crease_threshold = 0.0
_vg = ob_simpletreemesh.vertex_groups.new(name='Bone')
for _i, _w in zip([82, 94, 95, 96, 97, 118, 119, 120, 123], [1.0, 0.9946, 0.9934, 0.9962, 0.9954, 0.9729, 0.975, 0.9733, 0.9727]): _vg.add([_i], _w, 'REPLACE')
_vg = ob_simpletreemesh.vertex_groups.new(name='Bone.001')
for _i, _w in zip([78, 79, 83, 84, 85, 86, 87, 88, 98, 99, 100, 101, 102, 103, 115, 116, 117, 118, 119, 120, 121, 123, 131, 133, 134, 135, 136, 137, 138, 142, 143, 145, 149], [0.8295, 0.006526, 0.1972, 0.1115, 0.7009, 1.003, 0.9851, 0.8878, 0.9762, 0.9895, 0.1189, 0.02376, 0.02499, 0.1047, 0.8332, 0.097, 0.8996, 0.004133, 0.0004541, 0.0037, 0.06196, 0.004548, 0.288, 0.05065, 0.9865, 0.9987, 0.988, 0.1352, 0.9118, 0.9834, 0.1562, 0.03118, 0.04889]): _vg.add([_i], _w, 'REPLACE')
_vg = ob_simpletreemesh.vertex_groups.new(name='Bone.002')
for _i, _w in zip([78, 79, 84, 85, 89, 90, 91, 92, 93, 100, 101, 102, 103, 109, 113, 114, 115, 121, 125, 126, 133, 137, 139, 140, 141, 143, 144, 145, 149], [0.04883, 0.1154, 0.06858, 0.1619, 0.9576, 0.8246, 0.7745, 0.8139, 0.005975, 0.216, 0.8335, 0.7299, 0.7149, 0.05767, 0.9075, 0.1371, 0.03398, 0.2784, 0.04407, 0.02929, 0.2194, 0.5614, 0.9622, 0.9383, 0.8374, 0.2103, 0.9458, 0.7536, 0.1108]): _vg.add([_i], _w, 'REPLACE')
_vg = ob_simpletreemesh.vertex_groups.new(name='Bone.007')
for _i, _w in zip([79, 80, 85, 91, 92, 100, 101, 103, 108, 109, 110, 111, 112, 113, 114, 121, 122, 137, 138, 141, 145, 149, 150, 151, 152], [0.8464, 0.9706, 0.06338, 0.07523, 0.06248, 0.6531, 0.1147, 0.1013, 0.8335, 0.9284, 0.8717, 0.9053, 0.8666, 0.04002, 0.8319, 0.6486, 0.7795, 0.2719, 0.05272, 0.1001, 0.008291, 0.8183, 0.8876, 0.8865, 0.8986]): _vg.add([_i], _w, 'REPLACE')
_vg = ob_simpletreemesh.vertex_groups.new(name='Bone.003')
for _i, _w in zip([0, 1, 2, 3, 4, 5, 6, 7, 8, 9, 10, 11, 12, 13, 14, 15, 16, 17, 18, 19, 20, 21, 22, 23, 24, 25, 81, 89, 90, 91, 92, 93, 113, 124, 125, 126, 140, 141], [1.0, 1.0, 1.0, 1.0, 1.0, 1.0, 1.0, 1.0, 1.0, 1.0, 1.0, 1.0, 1.0, 1.0, 1.0, 1.0, 1.0, 1.0, 1.0, 1.0, 1.0, 1.0, 1.0, 1.0, 1.0, 1.0, 0.9873, 0.02206, 0.1406, 0.1405, 0.1207, 0.9711, 0.001061, 0.9772, 0.9505, 0.9566, 0.05166, 0.05827]): _vg.add([_i], _w, 'REPLACE')
_vg = ob_simpletreemesh.vertex_groups.new(name='Bone.004')
for _i, _w in zip([52, 53, 54, 55, 56, 57, 58, 59, 60, 61, 62, 63, 64, 65, 66, 67, 68, 69, 70, 71, 72, 73, 74, 75, 76, 77, 108, 110, 111, 112, 122, 129, 130, 150, 151], [1.0, 1.0, 1.0, 1.0, 1.0, 1.0, 1.0, 1.0, 1.0, 1.0, 1.0, 1.0, 1.0, 1.0, 1.0, 1.0, 1.0, 1.0, 1.0, 1.0, 1.0, 1.0, 1.0, 1.0, 1.0, 1.0, 0.08104, 0.3162, 0.009172, 0.08084, 0.3206, 0.9066, 0.8859, 0.1603, 0.05426]): _vg.add([_i], _w, 'REPLACE')
_vg = ob_simpletreemesh.vertex_groups.new(name='Bone.005')
for _i, _w in zip([78, 83, 84, 85, 88, 102, 103, 107, 115, 116, 117, 131, 132, 133, 137, 143, 144, 145], [0.1244, 0.7103, 0.7971, 0.07066, 0.08843, 0.2249, 0.07581, 0.02975, 0.1031, 0.742, 0.07704, 0.5721, 0.00238, 0.7078, 0.009339, 0.5992, 0.02056, 0.1713]): _vg.add([_i], _w, 'REPLACE')
_vg = ob_simpletreemesh.vertex_groups.new(name='Bone.006')
for _i, _w in zip([26, 27, 28, 29, 30, 31, 32, 33, 34, 35, 37, 38, 39, 40, 41, 42, 43, 44, 45, 46, 47, 48, 49, 50, 51, 83, 104, 105, 106, 107, 116, 127, 128, 131, 132, 143, 146, 147, 148], [0.9159, 0.0, 0.0, 0.0, 0.0, 0.06335, 0.04006, 0.0, 0.07564, 0.0, 0.0, 0.0, 0.0, 0.0, 0.0, 0.0, 0.0, 0.0, 0.0, 0.0, 0.0, 0.07436, 0.0, 0.0, 0.07833, 0.07818, 0.9829, 0.9934, 0.9856, 0.9621, 0.137, 0.0, 0.0, 0.1219, 0.9739, 0.008355, 0.9877, 0.9985, 0.9691]): _vg.add([_i], _w, 'REPLACE')
_vg = ob_simpletreemesh.vertex_groups.new(name='Bone.010')
for _i, _w in zip([27, 28, 29, 30, 31, 32, 33, 34, 35, 36, 37, 38, 39, 40, 41, 42, 43, 44, 45, 46, 47, 48, 49, 50, 51, 127, 128], [0.9897, 0.9587, 0.8407, 0.9843, 0.9367, 0.7257, 0.9794, 0.9219, 0.6768, 0.9769, 0.9151, 0.6586, 0.998, 0.9775, 0.9155, 0.6587, 0.981, 0.9229, 0.677, 0.9861, 0.9378, 0.7256, 0.9904, 0.959, 0.8395, 0.9071, 0.9326]): _vg.add([_i], _w, 'REPLACE')
_vg = ob_simpletreemesh.vertex_groups.new(name='Bone.008')
for _i, _w in zip([108, 110, 111, 112, 122, 150, 151, 152], [0.1507, 0.1301, 0.05973, 0.1237, 0.2136, 0.1076, 0.07969, 0.07468]): _vg.add([_i], _w, 'REPLACE')
_vg = ob_simpletreemesh.vertex_groups.new(name='Bone.009')
for _i, _w in zip([52, 53, 54, 55, 56, 57, 58, 59, 60, 61, 62, 63, 64, 65, 66, 67, 68, 69, 70, 71, 72, 73, 74, 75, 76, 77, 111, 129, 130, 151], [1.0, 1.0, 1.0, 1.0, 1.0, 1.0, 1.0, 1.0, 1.0, 1.0, 1.0, 1.0, 1.0, 1.0, 1.0, 1.0, 1.0, 1.0, 1.0, 1.0, 1.0, 1.0, 1.0, 1.0, 1.0, 1.0, 0.005362, 0.9864, 0.9875, 0.002739]): _vg.add([_i], _w, 'REPLACE')
_m = ob_simpletreemesh.modifiers.new('Armature', 'ARMATURE')
_m = ob_simpletreemesh.modifiers.new('Armature.001', 'ARMATURE')
_m.object = ob_simpletree

# ---- collection membership
col_collection_1.objects.link(ob_simpletree)
col_collection_1.objects.link(ob_simpletreemesh)

# ---- scene / render settings (as saved in the file)
scene.frame_start = 1; scene.frame_end = 115; scene.frame_set(14)
scene.render.engine = 'BLENDER_EEVEE_NEXT'
scene.render.resolution_percentage = 50
scene.render.dither_intensity = 0.0
scene.cycles.use_denoising = False
scene.cycles.samples = 128
scene.cycles.sampling_pattern = 'TABULATED_SOBOL'
scene.cycles.use_adaptive_sampling = False
scene.cycles.use_light_tree = False
scene.cycles.blur_glossy = 0.0
scene.cycles.sample_clamp_indirect = 0.0
scene.view_settings.view_transform = 'Standard'
bpy.context.view_layer.update()

# ---- added for rendering (the .blend has no active camera and no usable light): camera, sun
cam_auto = bpy.data.cameras.new('AutoCamera')
cam_auto.lens = 50.0
cam_auto.sensor_width = 36.0
cam_auto.clip_end = 1000.0
ob_auto_camera = bpy.data.objects.new('AutoCamera', cam_auto)
scene.collection.objects.link(ob_auto_camera)
ob_auto_camera.location = (5.96667, -7.35032, 7.16672)
ob_auto_camera.rotation_euler = (1.09748, -7.21219e-08, 0.694738)
scene.camera = ob_auto_camera
light_auto_sun = bpy.data.lights.new('AutoSun', 'SUN')
light_auto_sun.energy = 3.0
light_auto_sun.angle = 0.0523599
ob_auto_sun = bpy.data.objects.new('AutoSun', light_auto_sun)
scene.collection.objects.link(ob_auto_sun)
ob_auto_sun.rotation_euler = (0.872665, 0.174533, 0.523599)
bpy.context.view_layer.update()
